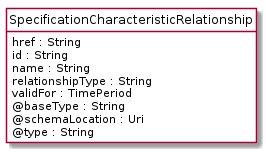

The diagram above was rendered by PlantUML. Its source (embedded in the PNG):
@startuml
hide circle
hide methods
hide stereotype
show <<Enumeration>> stereotype
skinparam class {
   BackgroundColor<<Enumeration>> #E6F5F7
   BackgroundColor<<Ref>> #FFFFE0
   BackgroundColor<<Pivot>> #FFFFFFF
   BackgroundColor<<SimpleType>> #E2F0DA
   BackgroundColor #FCF2E3
}

class SpecificationCharacteristicRelationship <<Pivot>> {
    href : String
    id : String
    name : String
    relationshipType : String
    validFor : TimePeriod
    @baseType : String
    @schemaLocation : Uri
    @type : String
}


@enduml